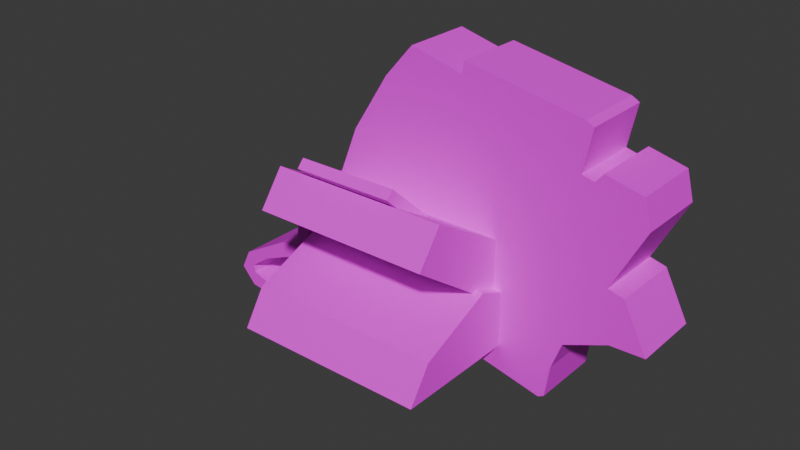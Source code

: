 # Source: phone.blend  (saved by Blender 4.3.34; exported with 4.5.12 LTS)
import bpy
from mathutils import Matrix  # noqa: F401  (used for matrix-valued properties, if any)

bpy.ops.wm.read_factory_settings(use_empty=True)
scene = bpy.context.scene
scene.name = 'Scene'

# ---- collections
col_collection = bpy.data.collections.new('Collection'); scene.collection.children.link(col_collection)

# ---- images (referenced by path relative to the original .blend; pixels are not part of the script)
import os
ASSET_DIR = os.environ.get("B2B_ASSET_DIR", "")  # directory of the original .blend (textures are referenced by path, not embedded)
HERE = os.path.dirname(os.path.abspath(__file__))  # packed textures are extracted next to this script under _unpacked/

def load_image(name, relpath, width, height, colorspace="sRGB"):
    """Load a texture the original file referenced (path relative to the .blend, or extracted next to this script)."""
    p = next((c for c in (os.path.join(HERE, relpath), os.path.join(ASSET_DIR, relpath)) if relpath and os.path.exists(c)), "")
    if p:
        img = bpy.data.images.load(p, check_existing=True)
        img.name = name
    else:  # same state as the original file: an image datablock whose file is absent (Cycles renders it pink)
        img = bpy.data.images.new(name, width, height)
        img.source = "FILE"
        img.filepath = "//" + (relpath or name)
    img.colorspace_settings.name = colorspace
    return img
img_phone_webp = load_image('phone.webp', 'phone.webp', 1024, 1024, 'sRGB')

# ---- materials (node trees are filled in below, after node groups)
mat_material_001 = bpy.data.materials.new('Material.001')
mat_material_002 = bpy.data.materials.new('Material.002')
mat_material_003 = bpy.data.materials.new('Material.003')

# ---- material node trees
mat_material_001.use_nodes = True; mat_material_001.node_tree.nodes.clear()
_N = mat_material_001.node_tree.nodes; _L = mat_material_001.node_tree.links
n0 = _N.new('ShaderNodeBsdfPrincipled'); n0.name = 'Principled BSDF'; n0.location = (10, 300)
n1 = _N.new('ShaderNodeOutputMaterial'); n1.name = 'Material Output'; n1.location = (300, 300)
n2 = _N.new('ShaderNodeTexImage'); n2.name = 'Image Texture'; n2.location = (-280, 280)
n2.image = img_phone_webp
_L.new(n0.outputs[0], n1.inputs[0])
_L.new(n2.outputs[0], n0.inputs[0])
n1.is_active_output = True
mat_material_002.use_nodes = True; mat_material_002.node_tree.nodes.clear()
_N = mat_material_002.node_tree.nodes; _L = mat_material_002.node_tree.links
n0 = _N.new('ShaderNodeBsdfPrincipled'); n0.name = 'Principled BSDF'; n0.location = (10, 300)
n1 = _N.new('ShaderNodeOutputMaterial'); n1.name = 'Material Output'; n1.location = (300, 300)
n2 = _N.new('ShaderNodeTexImage'); n2.name = 'Image Texture'; n2.location = (-280, 280)
n2.image = img_phone_webp
_L.new(n0.outputs[0], n1.inputs[0])
_L.new(n2.outputs[0], n0.inputs[0])
n1.is_active_output = True
mat_material_003.use_nodes = True; mat_material_003.node_tree.nodes.clear()
_N = mat_material_003.node_tree.nodes; _L = mat_material_003.node_tree.links
n0 = _N.new('ShaderNodeBsdfPrincipled'); n0.name = 'Principled BSDF'; n0.location = (10, 300)
n1 = _N.new('ShaderNodeOutputMaterial'); n1.name = 'Material Output'; n1.location = (300, 300)
n2 = _N.new('ShaderNodeTexImage'); n2.name = 'Image Texture'; n2.location = (-280, 280)
n2.image = img_phone_webp
_L.new(n0.outputs[0], n1.inputs[0])
_L.new(n2.outputs[0], n0.inputs[0])
n1.is_active_output = True

# ---- world
world_world = bpy.data.worlds.new('World'); scene.world = world_world
world_world.use_nodes = True; world_world.node_tree.nodes.clear()
_N = world_world.node_tree.nodes; _L = world_world.node_tree.links
n0 = _N.new('ShaderNodeOutputWorld'); n0.name = 'World Output'; n0.location = (300, 300)
n1 = _N.new('ShaderNodeBackground'); n1.name = 'Background'; n1.location = (10, 300)
n1.inputs[0].default_value = (0.05088, 0.05088, 0.05088, 1.0)
_L.new(n1.outputs[0], n0.inputs[0])
n0.is_active_output = True
world_world.color = (0.05088, 0.05088, 0.05088)
world_world.sun_shadow_jitter_overblur = 0.0

# ---- meshes
me_plane = bpy.data.meshes.new('Plane')
me_plane.from_pydata([(1.721, 1.0, 1.41), (0.5206, 1.0, 1.639), (-0.05169, 1.0, 1.653), (0.4924, 1.0, 1.513), (1.801, 1.0, 1.367), (1.717, 1.0, 0.9405), (1.843, 1.0, 0.9077), (1.923, 1.0, 1.006), (2.298, 1.0, 0.9124), (2.373, 1.0, 0.6262), (2.05, 1.0, -0.002289), (2.214, 1.0, -0.0445), (2.462, 1.0, -0.5229), (2.111, 1.0, -0.5323), (1.665, 1.0, -0.7152), (1.562, 1.0, -0.9967), (1.515, 1.0, -1.33), (1.454, 1.0, -1.363), (-1.027, 1.0, -0.7997), (-1.154, 1.0, -0.87), (-1.187, 1.0, -0.9541), (-1.285, 1.0, -0.9907), (-1.312, 1.0, -1.041), (-1.201, 1.0, -1.272), (-1.323, 1.0, -1.494), (-1.773, 1.0, -1.635), (-2.294, 1.0, -1.574), (-2.453, 1.0, -1.395), (-2.35, 1.0, -1.184), (-1.834, 1.0, -0.8935), (-1.585, 1.0, -0.8091), (-1.557, 1.0, -0.6121), (-1.449, 1.0, -0.1336), (-1.032, 1.0, -0.08672), (-0.7271, 1.0, 0.7013), (-0.3472, 1.0, 1.311), (-0.3472, 1.0, 1.311), (-1.305, 1.0, -0.1555), (-1.067, 1.0, -0.1465), (-1.187, 1.0, -0.4428), (-1.176, 1.0, -0.5491), (-1.212, 1.0, -0.7482), (-1.056, 1.0, -0.7866), (-1.171, 1.0, -0.859), (-1.314, 1.0, -0.8093), (-1.429, 1.0, -0.8138), (-1.42, 1.0, -0.6509), (-1.529, 1.0, -0.9676), (-1.427, 1.0, -1.164), (-1.37, 1.0, -1.302), (-1.488, 1.0, -1.393), (-1.741, 1.0, -1.488), (-2.094, 1.0, -1.465), (-2.266, 1.0, -1.406), (-2.282, 1.0, -1.323), (-2.047, 1.0, -1.16), (-1.696, 1.0, -1.015), (1.721, 0.2791, 1.41), (0.5206, 0.2791, 1.639), (-0.05169, 0.2791, 1.653), (0.4924, 0.2791, 1.513), (1.801, 0.2791, 1.367), (1.717, 0.2791, 0.9405), (1.843, 0.2791, 0.9077), (1.923, 0.2791, 1.006), (2.298, 0.2791, 0.9124), (2.373, 0.2791, 0.6262), (2.05, 0.2791, -0.002289), (2.214, 0.2791, -0.0445), (2.462, 0.2791, -0.5229), (2.111, 0.2791, -0.5323), (1.665, 0.2791, -0.7152), (1.562, 0.2791, -0.9967), (1.515, 0.2791, -1.33), (1.454, 0.2791, -1.363), (-1.027, 0.2791, -0.7997), (-1.154, 0.2791, -0.87), (-1.187, 0.2791, -0.9541), (-1.285, 0.2791, -0.9907), (-1.312, 0.2791, -1.041), (-1.201, 0.2791, -1.272), (-1.323, 0.2791, -1.494), (-1.773, 0.2791, -1.635), (-2.294, 0.2791, -1.574), (-2.453, 0.2791, -1.395), (-2.35, 0.2791, -1.184), (-1.834, 0.2791, -0.8935), (-1.585, 0.2791, -0.8091), (-1.557, 0.2791, -0.6121), (-1.449, 0.2791, -0.1336), (-1.032, 0.2791, -0.08672), (-0.7271, 0.2791, 0.7013), (-0.3472, 0.2791, 1.311), (-0.3472, 0.2791, 1.311), (-1.305, 0.2791, -0.1555), (-1.067, 0.2791, -0.1465), (-1.187, 0.2791, -0.4428), (-1.176, 0.2791, -0.5491), (-1.212, 0.2791, -0.7482), (-1.056, 0.2791, -0.7866), (-1.171, 0.2791, -0.859), (-1.314, 0.2791, -0.8093), (-1.429, 0.2791, -0.8138), (-1.42, 0.2791, -0.6509), (-1.529, 0.2791, -0.9676), (-1.427, 0.2791, -1.164), (-1.37, 0.2791, -1.302), (-1.488, 0.2791, -1.393), (-1.741, 0.2791, -1.488), (-2.094, 0.2791, -1.465), (-2.266, 0.2791, -1.406), (-2.282, 0.2791, -1.323), (-2.047, 0.2791, -1.16), (-1.696, 0.2791, -1.015)], [], [(0, 4, 5, 6, 7, 8, 9, 10, 11, 38, 37, 46, 31, 32, 33, 34, 35, 36, 2, 3, 1), (23, 24, 25, 26, 27, 28, 54, 53, 52, 51, 50, 49), (11, 12, 13, 14, 15, 16, 17, 18, 19, 20, 21, 22, 23, 49, 48, 47, 56, 55, 54, 28, 29, 30, 31, 46, 45, 44, 43, 42, 41, 40, 39, 38), (80, 106, 107, 108, 109, 110, 111, 85, 84, 83, 82, 81), (57, 58, 60, 59, 93, 92, 91, 90, 89, 88, 103, 94, 95, 68, 67, 66, 65, 64, 63, 62, 61), (68, 95, 96, 97, 98, 99, 100, 101, 102, 103, 88, 87, 86, 85, 111, 112, 113, 104, 105, 106, 80, 79, 78, 77, 76, 75, 74, 73, 72, 71, 70, 69), (53, 54, 111, 110), (30, 29, 86, 87), (3, 2, 59, 60), (54, 55, 112, 111), (31, 30, 87, 88), (5, 4, 61, 62), (55, 56, 113, 112), (32, 31, 88, 89), (6, 5, 62, 63), (56, 47, 104, 113), (33, 32, 89, 90), (7, 6, 63, 64), (34, 33, 90, 91), (8, 7, 64, 65), (35, 34, 91, 92), (9, 8, 65, 66), (36, 35, 92, 93), (10, 9, 66, 67), (2, 36, 93, 59), (11, 10, 67, 68), (37, 38, 95, 94), (12, 11, 68, 69), (38, 39, 96, 95), (13, 12, 69, 70), (39, 40, 97, 96), (14, 13, 70, 71), (40, 41, 98, 97), (15, 14, 71, 72), (41, 42, 99, 98), (16, 15, 72, 73), (42, 43, 100, 99), (17, 16, 73, 74), (43, 44, 101, 100), (18, 17, 74, 75), (44, 45, 102, 101), (19, 18, 75, 76), (45, 46, 103, 102), (20, 19, 76, 77), (46, 37, 94, 103), (21, 20, 77, 78), (22, 21, 78, 79), (23, 22, 79, 80), (47, 48, 105, 104), (24, 23, 80, 81), (48, 49, 106, 105), (25, 24, 81, 82), (49, 50, 107, 106), (26, 25, 82, 83), (50, 51, 108, 107), (27, 26, 83, 84), (4, 0, 57, 61), (51, 52, 109, 108), (28, 27, 84, 85), (0, 1, 58, 57), (52, 53, 110, 109), (29, 28, 85, 86), (1, 3, 60, 58)])
_uv = me_plane.uv_layers.new(name='UVMap')
_uv.uv.foreach_set('vector', [0.8457, 0.9186, 0.8623, 0.9059, 0.8363, 0.7773, 0.8677, 0.7672, 0.8833, 0.8021, 0.9598, 0.7715, 0.9747, 0.6847, 0.9062, 0.5035, 0.9475, 0.4905, 0.2898, 0.4557, 0.2402, 0.4573, 0.2181, 0.3132, 0.1892, 0.3218, 0.2118, 0.4683, 0.295, 0.4748, 0.3554, 0.7055, 0.4363, 0.901, 0.4363, 0.901, 0.494, 0.9906, 0.6005, 0.9506, 0.6042, 0.9873, 0.2618, 0.1271, 0.2478, 0.06644, 0.1555, 0.01572, 0.04508, 0.0272, 0.00914, 0.09214, 0.03097, 0.1517, 0.05332, 0.1204, 0.0419, 0.08877, 0.08556, 0.0611, 0.175, 0.06412, 0.2119, 0.09194, 0.2279, 0.1164, 0.9475, 0.4905, 0.9912, 0.3388, 0.9199, 0.331, 0.8335, 0.2797, 0.8116, 0.2, 0.8029, 0.1051, 0.7912, 0.09581, 0.2963, 0.2624, 0.2747, 0.2438, 0.258, 0.2142, 0.2432, 0.2066, 0.2387, 0.1913, 0.2618, 0.1271, 0.2279, 0.1164, 0.2144, 0.16, 0.1937, 0.2131, 0.1614, 0.1994, 0.09877, 0.1621, 0.05332, 0.1204, 0.03097, 0.1517, 0.1368, 0.2321, 0.1865, 0.2503, 0.1892, 0.3218, 0.2181, 0.3132, 0.2161, 0.2646, 0.2391, 0.2654, 0.271, 0.247, 0.2908, 0.2676, 0.2568, 0.2709, 0.2628, 0.3404, 0.262, 0.3714, 0.2898, 0.4557, 0.261, 0.1165, 0.2267, 0.1113, 0.2052, 0.08693, 0.1581, 0.06305, 0.08892, 0.06309, 0.04722, 0.08329, 0.04378, 0.109, 0.02542, 0.1487, 0.003843, 0.09081, 0.0447, 0.03112, 0.1525, 0.01716, 0.2302, 0.04903, 0.8469, 0.9218, 0.6007, 0.9814, 0.5957, 0.9432, 0.4908, 0.9818, 0.4198, 0.8848, 0.4198, 0.8848, 0.3534, 0.7043, 0.2914, 0.4685, 0.2076, 0.4713, 0.1862, 0.3156, 0.2177, 0.302, 0.2382, 0.4512, 0.2847, 0.4508, 0.9682, 0.4595, 0.9103, 0.4993, 0.9712, 0.6813, 0.9586, 0.7727, 0.8881, 0.7997, 0.8729, 0.7707, 0.8379, 0.7742, 0.8627, 0.9079, 0.9682, 0.4595, 0.2847, 0.4508, 0.2625, 0.3622, 0.2651, 0.3297, 0.2575, 0.2748, 0.2865, 0.265, 0.2655, 0.2425, 0.2365, 0.2576, 0.2139, 0.2577, 0.2177, 0.302, 0.1862, 0.3156, 0.1859, 0.256, 0.1264, 0.237, 0.02542, 0.1487, 0.04378, 0.109, 0.09698, 0.1554, 0.1651, 0.1948, 0.1977, 0.207, 0.2184, 0.1458, 0.2267, 0.1113, 0.261, 0.1165, 0.2405, 0.1833, 0.2454, 0.1967, 0.2572, 0.2118, 0.2672, 0.2337, 0.2952, 0.2619, 0.7925, 0.09484, 0.8043, 0.104, 0.8122, 0.1668, 0.8401, 0.2973, 0.9289, 0.3437, 0.9922, 0.3419, 0.3819, 0.5878, 0.3799, 0.5893, 0.3359, 0.4588, 0.3378, 0.4574, 0.4805, 0.8305, 0.4766, 0.8341, 0.425, 0.7099, 0.429, 0.7063, 0.4893, 0.8676, 0.4792, 0.8768, 0.4277, 0.7526, 0.4377, 0.7434, 0.3801, 0.5927, 0.388, 0.5868, 0.344, 0.4564, 0.3361, 0.4623, 0.4381, 0.765, 0.4409, 0.7625, 0.4925, 0.8867, 0.4897, 0.8892, 0.938, 0.6473, 0.9352, 0.6511, 0.8792, 0.4987, 0.8819, 0.495, 0.388, 0.5868, 0.3807, 0.5893, 0.3367, 0.4589, 0.344, 0.4564, 0.4318, 0.7709, 0.4381, 0.765, 0.4897, 0.8892, 0.4833, 0.8951, 0.7191, 1.8, 0.711, 1.8, 0.711, 1.654, 0.7191, 1.654, 0.3807, 0.5893, 0.3714, 0.5962, 0.3274, 0.4658, 0.3367, 0.4589, 0.4474, 0.7798, 0.4404, 0.7862, 0.3888, 0.6621, 0.3958, 0.6556, 0.7225, 1.8, 0.7191, 1.8, 0.7191, 1.654, 0.7225, 1.654, 0.3268, 0.5022, 0.3361, 0.4936, 0.3877, 0.6178, 0.3784, 0.6264, 0.9389, 0.6654, 0.9353, 0.6703, 0.8792, 0.5179, 0.8828, 0.513, 0.3209, 0.5076, 0.3268, 0.5022, 0.3784, 0.6264, 0.3724, 0.6318, 0.9402, 0.6636, 0.9389, 0.6654, 0.8828, 0.513, 0.8841, 0.5113, 0.8013, 2.092, 0.8013, 2.092, 0.8013, 2.092, 0.8013, 2.092, 0.9384, 0.6533, 0.9328, 0.6609, 0.8767, 0.5085, 0.8824, 0.5009, 0.4792, 0.8768, 0.4756, 0.8802, 0.424, 0.756, 0.4277, 0.7526, 0.4183, 0.7797, 0.4086, 0.7854, 0.3723, 0.6499, 0.382, 0.6441, 0.3719, 0.5903, 0.3605, 0.5988, 0.3164, 0.4684, 0.3279, 0.4599, 0.4411, 0.7623, 0.4348, 0.7681, 0.3832, 0.6439, 0.3895, 0.6381, 0.3104, 0.4445, 0.3211, 0.4365, 0.3652, 0.5669, 0.3544, 0.5749, 0.3348, 0.5388, 0.3201, 0.5034, 0.3392, 0.486, 0.3539, 0.5214, 0.3211, 0.4365, 0.3265, 0.4325, 0.3706, 0.5629, 0.3652, 0.5669, 0.3577, 0.594, 0.3348, 0.5388, 0.3539, 0.5214, 0.3768, 0.5765, 0.3265, 0.4325, 0.3113, 0.4438, 0.3554, 0.5742, 0.3706, 0.5629, 0.369, 0.6212, 0.3577, 0.594, 0.3768, 0.5765, 0.3881, 0.6037, 0.4144, 0.6934, 0.4081, 0.6981, 0.3641, 0.5677, 0.3704, 0.563, 0.3793, 0.646, 0.369, 0.6212, 0.3881, 0.6037, 0.3984, 0.6285, 0.3772, 0.5861, 0.3719, 0.59, 0.3279, 0.4596, 0.3332, 0.4557, 0.6449, 1.393, 0.6449, 1.384, 0.711, 1.384, 0.711, 1.393, 0.3719, 0.59, 0.3873, 0.5786, 0.3433, 0.4481, 0.3279, 0.4596, 0.4705, 0.8658, 0.3826, 0.654, 0.4017, 0.6365, 0.4896, 0.8483, 0.3873, 0.5786, 0.3678, 0.596, 0.3237, 0.4656, 0.3433, 0.4481, 0.4775, 0.8825, 0.4705, 0.8658, 0.4896, 0.8483, 0.4966, 0.8651, 0.3731, 0.5894, 0.368, 0.5932, 0.3239, 0.4628, 0.329, 0.459, 0.481, 0.8908, 0.4775, 0.8825, 0.4966, 0.8651, 0.5001, 0.8734, 0.368, 0.5932, 0.3719, 0.5903, 0.3279, 0.4599, 0.3239, 0.4628, 0.4859, 0.9028, 0.481, 0.8908, 0.5001, 0.8734, 0.505, 0.8854, 0.4883, 0.9085, 0.4859, 0.9028, 0.505, 0.8854, 0.5074, 0.891, 0.4025, 0.6496, 0.3996, 0.6522, 0.348, 0.528, 0.3509, 0.5254, 0.3399, 0.5027, 0.3522, 0.4936, 0.3962, 0.6241, 0.384, 0.6332, 0.3897, 0.667, 0.3791, 0.6415, 0.3982, 0.6241, 0.4088, 0.6496, 0.3522, 0.4936, 0.3469, 0.5005, 0.3909, 0.6309, 0.3962, 0.6241, 0.4117, 0.7201, 0.3897, 0.667, 0.4088, 0.6496, 0.4308, 0.7026, 0.4914, 0.9067, 0.4897, 0.9082, 0.4382, 0.784, 0.4398, 0.7825, 0.4316, 0.768, 0.4117, 0.7201, 0.4308, 0.7026, 0.4507, 0.7505, 0.4897, 0.9082, 0.4933, 0.883, 0.4417, 0.7588, 0.4382, 0.784, 0.3417, 0.5105, 0.3459, 0.5067, 0.3974, 0.6309, 0.3933, 0.6347, 0.6449, 1.87, 0.6449, 1.859, 0.711, 1.859, 0.711, 1.87, 0.3874, 0.5837, 0.3682, 0.598, 0.3242, 0.4676, 0.3434, 0.4532, 0.3394, 0.5126, 0.3417, 0.5105, 0.3933, 0.6347, 0.3909, 0.6368, 0.9423, 0.6993, 0.8784, 0.5255, 0.8884, 0.512, 0.9523, 0.6857, 0.487, 0.8887, 0.4838, 0.8916, 0.4323, 0.7674, 0.4355, 0.7645, 0.4766, 0.8341, 0.4688, 0.8412, 0.4173, 0.717, 0.425, 0.7099, 0.8013, 1.946, 0.8071, 1.946, 0.8071, 2.092, 0.8013, 2.092])
me_plane.materials.append(mat_material_001)
me_plane.update()
me_cube_001 = bpy.data.meshes.new('Cube.001')
me_cube_001.from_pydata([(-1.0, -1.0, -1.0), (-1.003, -0.7743, -0.6457), (-1.0, 1.0, -1.0), (-1.002, 0.7743, -0.6457), (1.0, -1.0, -1.0), (1.003, -0.7743, -0.6457), (1.0, 1.0, -1.0), (1.002, 0.7743, -0.6457), (0.9162, 0.3483, 0.03517), (0.9162, 0.02825, -0.3819), (-0.9162, 0.3483, 0.03517), (-0.9162, 0.02825, -0.3819), (1.0, 0.0, -0.3124), (1.0, 0.0, -1.0), (-1.0, 0.0, -0.3124), (-1.0, 0.0, -1.0), (-0.9162, -0.7926, 0.1893), (-0.9162, -0.5371, 0.5417), (-0.9162, 0.8491, -0.9531), (-0.9162, 1.105, -0.6007), (0.9162, -0.7926, 0.1893), (0.9162, -0.5371, 0.5417), (0.9162, 0.8491, -0.9531), (0.9162, 1.105, -0.6007), (-0.6399, -0.5902, 0.6118), (0.3904, -0.5802, 0.6118), (-0.6449, -0.08228, 0.1488), (0.3854, -0.07222, 0.1488), (-0.6456, -0.008802, 0.2294), (-0.6406, -0.5168, 0.6924), (0.3896, -0.5067, 0.6924), (0.3847, 0.001264, 0.2294)], [], [(15, 14, 3, 2), (2, 3, 7, 6), (13, 12, 5, 4), (4, 5, 1, 0), (15, 13, 4, 0), (12, 14, 1, 5), (18, 22, 9, 11), (23, 19, 10, 8), (0, 1, 14, 15), (6, 7, 12, 13), (2, 6, 13, 15), (7, 3, 14, 12), (11, 10, 19, 18), (18, 19, 23, 22), (9, 8, 21, 20), (20, 21, 17, 16), (11, 9, 20, 16), (8, 10, 17, 21), (22, 23, 8, 9), (16, 17, 10, 11), (24, 26, 27, 25), (29, 30, 31, 28), (24, 25, 30, 29), (25, 27, 31, 30), (26, 24, 29, 28), (27, 26, 28, 31)])
me_cube_001.polygons.foreach_set('material_index', [0, 0, 0, 0, 0, 0, 0, 0, 0, 0, 0, 0, 0, 0, 0, 0, 0, 0, 0, 0, 1, 1, 1, 1, 1, 1])
_uv = me_cube_001.uv_layers.new(name='UVMap')
_uv.uv.foreach_set('vector', [0.9244, 0.3439, 0.9248, 0.4477, 0.8867, 0.3921, 0.8606, 0.3156, 0.5073, 0.8964, 0.4596, 0.8689, 0.3252, 0.5176, 0.3337, 0.4427, 0.9276, 0.3389, 0.9296, 0.4457, 0.888, 0.397, 0.8512, 0.2998, 0.5239, 0.9047, 0.4758, 0.8805, 0.3288, 0.5405, 0.3341, 0.4656, 0.3592, 0.4324, 0.4972, 0.9124, 0.4734, 0.9274, 0.3354, 0.4475, 0.3545, 0.4168, 0.5076, 0.8865, 0.432, 0.8754, 0.3135, 0.5117, 0.3784, 0.5618, 0.4907, 0.8281, 0.4543, 0.862, 0.342, 0.5956, 0.2655, 0.3718, 0.7634, 0.2017, 0.8533, 0.5076, 0.349, 0.7042, 0.9677, 0.3458, 0.9516, 0.4397, 0.9248, 0.4477, 0.9244, 0.3439, 0.9828, 0.34, 0.9664, 0.4096, 0.9296, 0.4457, 0.9276, 0.3389, 0.3582, 0.4287, 0.4963, 0.9087, 0.4725, 0.9238, 0.3345, 0.4438, 0.4475, 0.8955, 0.3161, 0.5417, 0.3525, 0.4446, 0.5222, 0.9016, 0.8719, 0.4557, 0.8566, 0.4971, 0.7604, 0.1873, 0.779, 0.1543, 0.7695, 0.1017, 0.7703, 0.1922, 0.378, 0.3071, 0.3705, 0.2397, 0.4255, 0.6838, 0.4002, 0.7563, 0.3262, 0.5351, 0.3481, 0.4775, 0.842, 0.8915, 0.8264, 0.8973, 0.7883, 0.6739, 0.8039, 0.668, 0.8881, 0.4928, 0.9447, 0.6493, 0.9233, 0.6664, 0.8667, 0.5099, 0.3497, 0.7038, 0.8528, 0.5072, 0.9569, 0.7736, 0.4686, 0.9718, 0.5029, 0.8902, 0.481, 0.9478, 0.4002, 0.7563, 0.4255, 0.6838, 0.9758, 0.6752, 0.9611, 0.7598, 0.8774, 0.5656, 0.9132, 0.4993, 0.5926, 0.7657, 0.5889, 0.7306, 0.6671, 0.7125, 0.6708, 0.7476, 0.8491, 0.9138, 0.6043, 0.9892, 0.5634, 0.7298, 0.8138, 0.6527, 0.7842, 0.9005, 0.657, 0.9402, 0.6557, 0.9311, 0.7829, 0.8915, 0.8, 0.6877, 0.6128, 0.7661, 0.6004, 0.7465, 0.7877, 0.668, 0.8491, 0.8938, 0.8206, 0.6765, 0.8255, 0.6834, 0.854, 0.9008, 0.7989, 0.6968, 0.5894, 0.7547, 0.5875, 0.7398, 0.797, 0.6819])
me_cube_001.materials.append(mat_material_002)
me_cube_001.materials.append(mat_material_003)
me_cube_001.update()

# ---- objects
ob_empty = bpy.data.objects.new('Empty', img_phone_webp)
ob_plane = bpy.data.objects.new('Plane', me_plane)
ob_phone = bpy.data.objects.new('Phone', me_cube_001)

# ---- transforms, parenting, visibility, modifiers, constraints
ob_empty.location = (0.0, 3.828, 0.0)
ob_empty.rotation_euler = (1.571, -0.0, -0.0)
ob_empty.empty_display_type = 'IMAGE'
ob_empty.empty_display_size = 5.0
ob_plane.location = (0.0, 0.0, 0.0)
ob_phone.location = (0.0, 0.0, 0.0)

# ---- collection membership
col_collection.objects.link(ob_empty)
col_collection.objects.link(ob_plane)
col_collection.objects.link(ob_phone)

# ---- scene / render settings (as saved in the file)
scene.frame_start = 1; scene.frame_end = 250; scene.frame_set(1)
scene.render.engine = 'BLENDER_EEVEE_NEXT'
bpy.context.view_layer.update()

# ---- added for rendering (the .blend has no active camera and no usable light): camera, sun
cam_auto = bpy.data.cameras.new('AutoCamera')
cam_auto.lens = 50.0
cam_auto.sensor_width = 36.0
cam_auto.clip_end = 1000.0
ob_auto_camera = bpy.data.objects.new('AutoCamera', cam_auto)
scene.collection.objects.link(ob_auto_camera)
ob_auto_camera.location = (5.81247, -6.91719, 4.65574)
ob_auto_camera.rotation_euler = (1.09748, -7.21219e-08, 0.694738)
scene.camera = ob_auto_camera
light_auto_sun = bpy.data.lights.new('AutoSun', 'SUN')
light_auto_sun.energy = 3.0
light_auto_sun.angle = 0.0523599
ob_auto_sun = bpy.data.objects.new('AutoSun', light_auto_sun)
scene.collection.objects.link(ob_auto_sun)
ob_auto_sun.rotation_euler = (0.872665, 0.174533, 0.523599)
bpy.context.view_layer.update()
